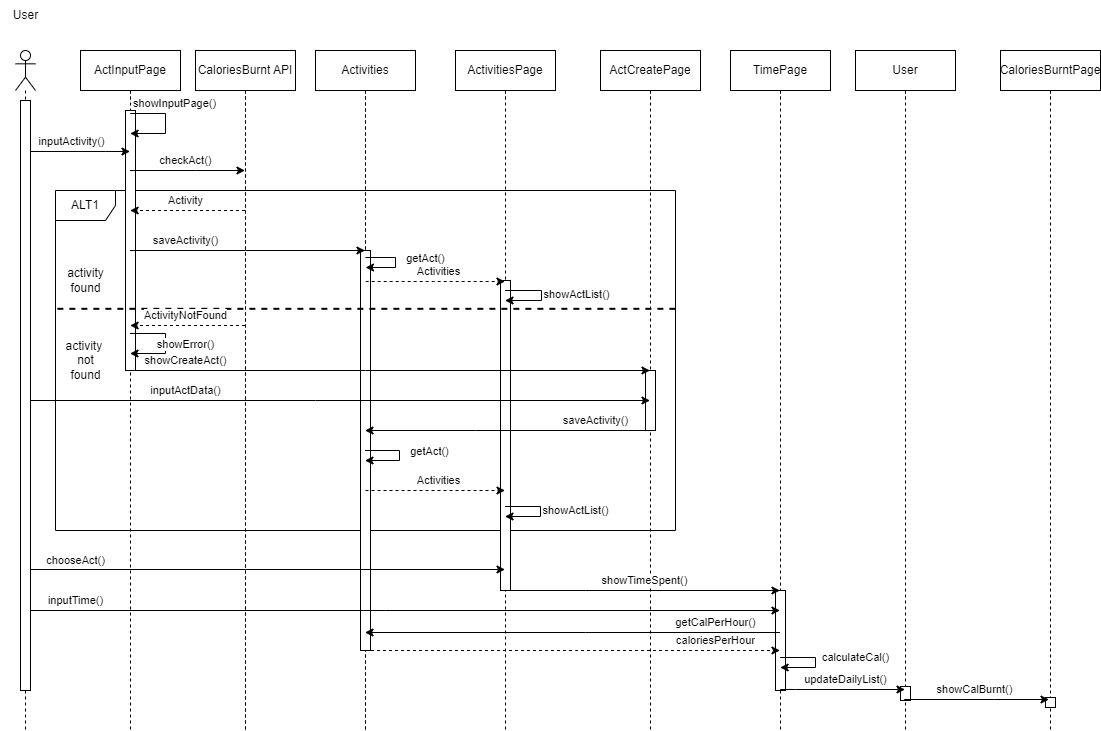

The diagram above was exported from draw.io. Its source (the exported page's mxGraphModel, read from the mxfile embedded in the PNG):
<mxGraphModel dx="1434" dy="2498" grid="1" gridSize="10" guides="1" tooltips="1" connect="1" arrows="1" fold="1" page="1" pageScale="1" pageWidth="1169" pageHeight="1654" math="0" shadow="0">
  <root>
    <mxCell id="0" />
    <mxCell id="1" parent="0" />
    <mxCell id="QZIYZ3LYBsorocGyn5Lz-6" value="" style="shape=umlLifeline;perimeter=lifelinePerimeter;whiteSpace=wrap;html=1;container=1;dropTarget=0;collapsible=0;recursiveResize=0;outlineConnect=0;portConstraint=eastwest;newEdgeStyle={&quot;edgeStyle&quot;:&quot;elbowEdgeStyle&quot;,&quot;elbow&quot;:&quot;vertical&quot;,&quot;curved&quot;:0,&quot;rounded&quot;:0};participant=umlBoundary;" parent="1" vertex="1">
      <mxGeometry x="680" y="-160" width="50" height="680" as="geometry" />
    </mxCell>
    <mxCell id="oDhjcNAifVPZRjG-flej-4" value="" style="html=1;points=[];perimeter=orthogonalPerimeter;" vertex="1" parent="1">
      <mxGeometry x="700" y="160" width="10" height="60" as="geometry" />
    </mxCell>
    <mxCell id="QZIYZ3LYBsorocGyn5Lz-31" value="ALT1" style="shape=umlFrame;whiteSpace=wrap;html=1;pointerEvents=0;" parent="1" vertex="1">
      <mxGeometry x="110" y="-20" width="620" height="340" as="geometry" />
    </mxCell>
    <mxCell id="QZIYZ3LYBsorocGyn5Lz-8" value="" style="shape=umlLifeline;perimeter=lifelinePerimeter;whiteSpace=wrap;html=1;container=1;dropTarget=0;collapsible=0;recursiveResize=0;outlineConnect=0;portConstraint=eastwest;newEdgeStyle={&quot;edgeStyle&quot;:&quot;elbowEdgeStyle&quot;,&quot;elbow&quot;:&quot;vertical&quot;,&quot;curved&quot;:0,&quot;rounded&quot;:0};participant=umlEntity;" parent="1" vertex="1">
      <mxGeometry x="400" y="-160" width="40" height="680" as="geometry" />
    </mxCell>
    <mxCell id="QZIYZ3LYBsorocGyn5Lz-7" value="" style="shape=umlLifeline;perimeter=lifelinePerimeter;whiteSpace=wrap;html=1;container=1;dropTarget=0;collapsible=0;recursiveResize=0;outlineConnect=0;portConstraint=eastwest;newEdgeStyle={&quot;edgeStyle&quot;:&quot;elbowEdgeStyle&quot;,&quot;elbow&quot;:&quot;vertical&quot;,&quot;curved&quot;:0,&quot;rounded&quot;:0};participant=umlEntity;" parent="1" vertex="1">
      <mxGeometry x="280" y="-160" width="40" height="680" as="geometry" />
    </mxCell>
    <mxCell id="QZIYZ3LYBsorocGyn5Lz-1" value="" style="shape=umlLifeline;perimeter=lifelinePerimeter;whiteSpace=wrap;html=1;container=1;dropTarget=0;collapsible=0;recursiveResize=0;outlineConnect=0;portConstraint=eastwest;newEdgeStyle={&quot;edgeStyle&quot;:&quot;elbowEdgeStyle&quot;,&quot;elbow&quot;:&quot;vertical&quot;,&quot;curved&quot;:0,&quot;rounded&quot;:0};participant=umlActor;" parent="1" vertex="1">
      <mxGeometry x="70" y="-160" width="20" height="680" as="geometry" />
    </mxCell>
    <mxCell id="QZIYZ3LYBsorocGyn5Lz-2" value="" style="shape=umlLifeline;perimeter=lifelinePerimeter;whiteSpace=wrap;html=1;container=1;dropTarget=0;collapsible=0;recursiveResize=0;outlineConnect=0;portConstraint=eastwest;newEdgeStyle={&quot;edgeStyle&quot;:&quot;elbowEdgeStyle&quot;,&quot;elbow&quot;:&quot;vertical&quot;,&quot;curved&quot;:0,&quot;rounded&quot;:0};participant=umlBoundary;" parent="1" vertex="1">
      <mxGeometry x="160" y="-160" width="50" height="680" as="geometry" />
    </mxCell>
    <mxCell id="QZIYZ3LYBsorocGyn5Lz-3" value="" style="shape=umlLifeline;perimeter=lifelinePerimeter;whiteSpace=wrap;html=1;container=1;dropTarget=0;collapsible=0;recursiveResize=0;outlineConnect=0;portConstraint=eastwest;newEdgeStyle={&quot;edgeStyle&quot;:&quot;elbowEdgeStyle&quot;,&quot;elbow&quot;:&quot;vertical&quot;,&quot;curved&quot;:0,&quot;rounded&quot;:0};participant=umlBoundary;" parent="1" vertex="1">
      <mxGeometry x="535" y="-160" width="50" height="680" as="geometry" />
    </mxCell>
    <mxCell id="QZIYZ3LYBsorocGyn5Lz-4" value="" style="shape=umlLifeline;perimeter=lifelinePerimeter;whiteSpace=wrap;html=1;container=1;dropTarget=0;collapsible=0;recursiveResize=0;outlineConnect=0;portConstraint=eastwest;newEdgeStyle={&quot;edgeStyle&quot;:&quot;elbowEdgeStyle&quot;,&quot;elbow&quot;:&quot;vertical&quot;,&quot;curved&quot;:0,&quot;rounded&quot;:0};participant=umlBoundary;" parent="1" vertex="1">
      <mxGeometry x="810" y="-160" width="50" height="680" as="geometry" />
    </mxCell>
    <mxCell id="QZIYZ3LYBsorocGyn5Lz-5" value="" style="shape=umlLifeline;perimeter=lifelinePerimeter;whiteSpace=wrap;html=1;container=1;dropTarget=0;collapsible=0;recursiveResize=0;outlineConnect=0;portConstraint=eastwest;newEdgeStyle={&quot;edgeStyle&quot;:&quot;elbowEdgeStyle&quot;,&quot;elbow&quot;:&quot;vertical&quot;,&quot;curved&quot;:0,&quot;rounded&quot;:0};participant=umlBoundary;" parent="1" vertex="1">
      <mxGeometry x="1080" y="-160" width="50" height="680" as="geometry" />
    </mxCell>
    <mxCell id="QZIYZ3LYBsorocGyn5Lz-9" value="" style="shape=umlLifeline;perimeter=lifelinePerimeter;whiteSpace=wrap;html=1;container=1;dropTarget=0;collapsible=0;recursiveResize=0;outlineConnect=0;portConstraint=eastwest;newEdgeStyle={&quot;edgeStyle&quot;:&quot;elbowEdgeStyle&quot;,&quot;elbow&quot;:&quot;vertical&quot;,&quot;curved&quot;:0,&quot;rounded&quot;:0};participant=umlEntity;" parent="1" vertex="1">
      <mxGeometry x="940" y="-160" width="40" height="680" as="geometry" />
    </mxCell>
    <mxCell id="Z3V1piuWUwUID0gFEobf-30" value="" style="shape=umlLifeline;perimeter=lifelinePerimeter;whiteSpace=wrap;html=1;container=1;dropTarget=0;collapsible=0;recursiveResize=0;outlineConnect=0;portConstraint=eastwest;newEdgeStyle={&quot;edgeStyle&quot;:&quot;elbowEdgeStyle&quot;,&quot;elbow&quot;:&quot;vertical&quot;,&quot;curved&quot;:0,&quot;rounded&quot;:0};participant=umlEntity;" parent="1" vertex="1">
      <mxGeometry x="400" y="-160" width="40" height="680" as="geometry" />
    </mxCell>
    <mxCell id="Z3V1piuWUwUID0gFEobf-31" value="" style="shape=umlLifeline;perimeter=lifelinePerimeter;whiteSpace=wrap;html=1;container=1;dropTarget=0;collapsible=0;recursiveResize=0;outlineConnect=0;portConstraint=eastwest;newEdgeStyle={&quot;edgeStyle&quot;:&quot;elbowEdgeStyle&quot;,&quot;elbow&quot;:&quot;vertical&quot;,&quot;curved&quot;:0,&quot;rounded&quot;:0};participant=umlEntity;" parent="1" vertex="1">
      <mxGeometry x="280" y="-160" width="40" height="680" as="geometry" />
    </mxCell>
    <mxCell id="Z3V1piuWUwUID0gFEobf-22" value="" style="html=1;points=[];perimeter=orthogonalPerimeter;" parent="1" vertex="1">
      <mxGeometry x="180" y="-100" width="10" height="260" as="geometry" />
    </mxCell>
    <mxCell id="Z3V1piuWUwUID0gFEobf-25" value="" style="html=1;points=[];perimeter=orthogonalPerimeter;" parent="1" vertex="1">
      <mxGeometry x="415" y="40" width="10" height="400" as="geometry" />
    </mxCell>
    <mxCell id="Z3V1piuWUwUID0gFEobf-26" value="" style="html=1;points=[];perimeter=orthogonalPerimeter;" parent="1" vertex="1">
      <mxGeometry x="555" y="70" width="10" height="310" as="geometry" />
    </mxCell>
    <mxCell id="Z3V1piuWUwUID0gFEobf-27" value="" style="html=1;points=[];perimeter=orthogonalPerimeter;" parent="1" vertex="1">
      <mxGeometry x="830" y="380" width="10" height="100" as="geometry" />
    </mxCell>
    <mxCell id="Z3V1piuWUwUID0gFEobf-28" value="" style="html=1;points=[];perimeter=orthogonalPerimeter;" parent="1" vertex="1">
      <mxGeometry x="955" y="476" width="10" height="14" as="geometry" />
    </mxCell>
    <mxCell id="Z3V1piuWUwUID0gFEobf-29" value="" style="html=1;points=[];perimeter=orthogonalPerimeter;" parent="1" vertex="1">
      <mxGeometry x="1100" y="487" width="10" height="10" as="geometry" />
    </mxCell>
    <mxCell id="QZIYZ3LYBsorocGyn5Lz-19" value="showInputPage()" style="endArrow=classic;html=1;rounded=0;" parent="1" edge="1">
      <mxGeometry x="-0.2817" y="14" width="50" height="50" relative="1" as="geometry">
        <mxPoint x="184.66666666666674" y="-97" as="sourcePoint" />
        <mxPoint x="184.66666666666674" y="-77" as="targetPoint" />
        <Array as="points">
          <mxPoint x="220" y="-97" />
          <mxPoint x="220" y="-77" />
        </Array>
        <mxPoint x="11" y="4" as="offset" />
      </mxGeometry>
    </mxCell>
    <mxCell id="QZIYZ3LYBsorocGyn5Lz-21" value="inputActivity()" style="endArrow=classic;html=1;rounded=0;" parent="1" edge="1">
      <mxGeometry x="-0.1217" y="10" width="50" height="50" relative="1" as="geometry">
        <mxPoint x="80.16666666666663" y="-59" as="sourcePoint" />
        <mxPoint x="184.50000000000023" y="-59" as="targetPoint" />
        <Array as="points">
          <mxPoint x="160" y="-59" />
        </Array>
        <mxPoint as="offset" />
      </mxGeometry>
    </mxCell>
    <mxCell id="QZIYZ3LYBsorocGyn5Lz-24" value="saveActivity()" style="endArrow=classic;html=1;rounded=0;" parent="1" source="QZIYZ3LYBsorocGyn5Lz-2" target="QZIYZ3LYBsorocGyn5Lz-8" edge="1">
      <mxGeometry x="-0.5311" y="10" width="50" height="50" relative="1" as="geometry">
        <mxPoint x="195.16666666666663" y="40" as="sourcePoint" />
        <mxPoint x="379.5" y="40" as="targetPoint" />
        <Array as="points">
          <mxPoint x="300" y="40" />
        </Array>
        <mxPoint as="offset" />
      </mxGeometry>
    </mxCell>
    <mxCell id="QZIYZ3LYBsorocGyn5Lz-25" value="Activities" style="endArrow=classic;html=1;rounded=0;dashed=1;" parent="1" edge="1">
      <mxGeometry x="0.0522" y="10" width="50" height="50" relative="1" as="geometry">
        <mxPoint x="420.16666666666663" y="71" as="sourcePoint" />
        <mxPoint x="559.5" y="71" as="targetPoint" />
        <Array as="points">
          <mxPoint x="488" y="71" />
        </Array>
        <mxPoint as="offset" />
      </mxGeometry>
    </mxCell>
    <mxCell id="QZIYZ3LYBsorocGyn5Lz-26" value="showError()" style="endArrow=classic;html=1;rounded=0;" parent="1" edge="1">
      <mxGeometry y="20" width="50" height="50" relative="1" as="geometry">
        <mxPoint x="184.5" y="123" as="sourcePoint" />
        <mxPoint x="184.5" y="143" as="targetPoint" />
        <Array as="points">
          <mxPoint x="220" y="123" />
          <mxPoint x="220" y="143" />
        </Array>
        <mxPoint as="offset" />
      </mxGeometry>
    </mxCell>
    <mxCell id="QZIYZ3LYBsorocGyn5Lz-27" value="showCreateAct()" style="endArrow=classic;html=1;rounded=0;" parent="1" source="QZIYZ3LYBsorocGyn5Lz-2" target="QZIYZ3LYBsorocGyn5Lz-6" edge="1">
      <mxGeometry x="-0.7883" y="10" width="50" height="50" relative="1" as="geometry">
        <mxPoint x="400" y="80" as="sourcePoint" />
        <mxPoint x="450" y="30" as="targetPoint" />
        <Array as="points">
          <mxPoint x="420" y="160" />
        </Array>
        <mxPoint as="offset" />
      </mxGeometry>
    </mxCell>
    <mxCell id="QZIYZ3LYBsorocGyn5Lz-28" value="inputActData()" style="endArrow=classic;html=1;rounded=0;" parent="1" source="QZIYZ3LYBsorocGyn5Lz-1" target="QZIYZ3LYBsorocGyn5Lz-6" edge="1">
      <mxGeometry x="-0.4876" y="10" width="50" height="50" relative="1" as="geometry">
        <mxPoint x="340" y="80" as="sourcePoint" />
        <mxPoint x="390" y="30" as="targetPoint" />
        <Array as="points">
          <mxPoint x="370" y="190" />
        </Array>
        <mxPoint as="offset" />
      </mxGeometry>
    </mxCell>
    <mxCell id="QZIYZ3LYBsorocGyn5Lz-29" value="saveActivity()" style="endArrow=classic;html=1;rounded=0;" parent="1" source="QZIYZ3LYBsorocGyn5Lz-6" target="QZIYZ3LYBsorocGyn5Lz-8" edge="1">
      <mxGeometry x="-0.6168" y="-10" width="50" height="50" relative="1" as="geometry">
        <mxPoint x="340" y="80" as="sourcePoint" />
        <mxPoint x="390" y="30" as="targetPoint" />
        <Array as="points">
          <mxPoint x="530" y="220" />
        </Array>
        <mxPoint as="offset" />
      </mxGeometry>
    </mxCell>
    <mxCell id="QZIYZ3LYBsorocGyn5Lz-30" value="Activities" style="endArrow=classic;html=1;rounded=0;dashed=1;" parent="1" edge="1">
      <mxGeometry x="0.0522" y="10" width="50" height="50" relative="1" as="geometry">
        <mxPoint x="420.02380952380963" y="280" as="sourcePoint" />
        <mxPoint x="559.4999999999998" y="280" as="targetPoint" />
        <Array as="points">
          <mxPoint x="450" y="280" />
        </Array>
        <mxPoint as="offset" />
      </mxGeometry>
    </mxCell>
    <mxCell id="QZIYZ3LYBsorocGyn5Lz-32" value="activity&lt;br&gt;found" style="text;html=1;align=center;verticalAlign=middle;resizable=0;points=[];autosize=1;strokeColor=none;fillColor=none;" parent="1" vertex="1">
      <mxGeometry x="110" y="50" width="60" height="40" as="geometry" />
    </mxCell>
    <mxCell id="QZIYZ3LYBsorocGyn5Lz-34" value="activity&amp;nbsp;&lt;br&gt;not&lt;br&gt;found" style="text;html=1;align=center;verticalAlign=middle;resizable=0;points=[];autosize=1;strokeColor=none;fillColor=none;" parent="1" vertex="1">
      <mxGeometry x="110" y="120" width="60" height="60" as="geometry" />
    </mxCell>
    <mxCell id="QZIYZ3LYBsorocGyn5Lz-38" value="showTimeSpent()" style="endArrow=classic;html=1;rounded=0;" parent="1" edge="1">
      <mxGeometry x="0.0034" y="10" width="50" height="50" relative="1" as="geometry">
        <mxPoint x="560.0238095238096" y="380" as="sourcePoint" />
        <mxPoint x="834.4999999999998" y="380" as="targetPoint" />
        <Array as="points">
          <mxPoint x="640" y="380" />
        </Array>
        <mxPoint x="1" as="offset" />
      </mxGeometry>
    </mxCell>
    <mxCell id="QZIYZ3LYBsorocGyn5Lz-39" value="inputTime()" style="endArrow=classic;html=1;rounded=0;" parent="1" edge="1">
      <mxGeometry x="-0.8675" y="10" width="50" height="50" relative="1" as="geometry">
        <mxPoint x="80.02380952380952" y="400" as="sourcePoint" />
        <mxPoint x="834.4999999999998" y="400" as="targetPoint" />
        <Array as="points">
          <mxPoint x="440" y="400" />
        </Array>
        <mxPoint as="offset" />
      </mxGeometry>
    </mxCell>
    <mxCell id="QZIYZ3LYBsorocGyn5Lz-40" value="calculateCal()" style="endArrow=classic;html=1;rounded=0;" parent="1" edge="1">
      <mxGeometry x="-0.124" y="40" width="50" height="50" relative="1" as="geometry">
        <mxPoint x="834.6666666666665" y="447" as="sourcePoint" />
        <mxPoint x="834.6666666666665" y="457" as="targetPoint" />
        <Array as="points">
          <mxPoint x="870" y="447" />
          <mxPoint x="870" y="457" />
        </Array>
        <mxPoint as="offset" />
      </mxGeometry>
    </mxCell>
    <mxCell id="QZIYZ3LYBsorocGyn5Lz-41" value="updateDailyList()" style="endArrow=classic;html=1;rounded=0;" parent="1" edge="1">
      <mxGeometry x="0.044" y="10" width="50" height="50" relative="1" as="geometry">
        <mxPoint x="834.6666666666667" y="479" as="sourcePoint" />
        <mxPoint x="959.5" y="479" as="targetPoint" />
        <Array as="points">
          <mxPoint x="850" y="479" />
        </Array>
        <mxPoint as="offset" />
      </mxGeometry>
    </mxCell>
    <mxCell id="QZIYZ3LYBsorocGyn5Lz-43" value="chooseAct()" style="endArrow=classic;html=1;rounded=0;" parent="1" edge="1">
      <mxGeometry x="-0.7914" y="9" width="50" height="50" relative="1" as="geometry">
        <mxPoint x="80.02380952380952" y="359" as="sourcePoint" />
        <mxPoint x="559.4999999999998" y="359" as="targetPoint" />
        <Array as="points">
          <mxPoint x="300" y="359" />
        </Array>
        <mxPoint as="offset" />
      </mxGeometry>
    </mxCell>
    <mxCell id="65j7R0SpNHJ1hAa1SZ_v-1" value="User" style="text;html=1;align=center;verticalAlign=middle;resizable=0;points=[];autosize=1;strokeColor=none;fillColor=none;" parent="1" vertex="1">
      <mxGeometry x="55" y="-210" width="50" height="30" as="geometry" />
    </mxCell>
    <mxCell id="Z3V1piuWUwUID0gFEobf-5" value="getAct()" style="endArrow=classic;html=1;rounded=0;" parent="1" edge="1">
      <mxGeometry x="-0.1144" y="30" width="50" height="50" relative="1" as="geometry">
        <mxPoint x="420.02380952380963" y="47" as="sourcePoint" />
        <mxPoint x="420.02380952380963" y="57" as="targetPoint" />
        <Array as="points">
          <mxPoint x="450" y="47" />
          <mxPoint x="450" y="57" />
        </Array>
        <mxPoint as="offset" />
      </mxGeometry>
    </mxCell>
    <mxCell id="Z3V1piuWUwUID0gFEobf-6" value="getAct()" style="endArrow=classic;html=1;rounded=0;" parent="1" source="QZIYZ3LYBsorocGyn5Lz-8" target="QZIYZ3LYBsorocGyn5Lz-8" edge="1">
      <mxGeometry x="-0.1144" y="30" width="50" height="50" relative="1" as="geometry">
        <mxPoint x="424.02380952380963" y="240" as="sourcePoint" />
        <mxPoint x="424.02380952380963" y="250" as="targetPoint" />
        <Array as="points">
          <mxPoint x="454" y="240" />
          <mxPoint x="454" y="250" />
        </Array>
        <mxPoint as="offset" />
      </mxGeometry>
    </mxCell>
    <mxCell id="Z3V1piuWUwUID0gFEobf-7" value="showActList()" style="endArrow=classic;html=1;rounded=0;" parent="1" source="QZIYZ3LYBsorocGyn5Lz-3" target="QZIYZ3LYBsorocGyn5Lz-3" edge="1">
      <mxGeometry x="-0.0251" y="35" width="50" height="50" relative="1" as="geometry">
        <mxPoint x="561.0238095238096" y="296" as="sourcePoint" />
        <mxPoint x="561.0238095238096" y="306" as="targetPoint" />
        <Array as="points">
          <mxPoint x="595" y="296" />
          <mxPoint x="595" y="306" />
        </Array>
        <mxPoint as="offset" />
      </mxGeometry>
    </mxCell>
    <mxCell id="Z3V1piuWUwUID0gFEobf-8" value="showActList()" style="endArrow=classic;html=1;rounded=0;" parent="1" source="QZIYZ3LYBsorocGyn5Lz-3" target="QZIYZ3LYBsorocGyn5Lz-3" edge="1">
      <mxGeometry x="-0.0251" y="35" width="50" height="50" relative="1" as="geometry">
        <mxPoint x="561.1666666666667" y="80" as="sourcePoint" />
        <mxPoint x="561.1666666666667" y="90" as="targetPoint" />
        <Array as="points">
          <mxPoint x="596" y="80" />
          <mxPoint x="596" y="90" />
        </Array>
        <mxPoint as="offset" />
      </mxGeometry>
    </mxCell>
    <mxCell id="Z3V1piuWUwUID0gFEobf-10" value="showCalBurnt()" style="endArrow=classic;html=1;rounded=0;" parent="1" edge="1">
      <mxGeometry x="-0.0288" y="10" width="50" height="50" relative="1" as="geometry">
        <mxPoint x="958.666666666667" y="489" as="sourcePoint" />
        <mxPoint x="1103.5000000000005" y="489" as="targetPoint" />
        <Array as="points">
          <mxPoint x="1049" y="489" />
        </Array>
        <mxPoint as="offset" />
      </mxGeometry>
    </mxCell>
    <mxCell id="Z3V1piuWUwUID0gFEobf-11" value="ActInputPage" style="shape=umlLifeline;perimeter=lifelinePerimeter;whiteSpace=wrap;html=1;container=1;collapsible=0;recursiveResize=0;outlineConnect=0;" parent="1" vertex="1">
      <mxGeometry x="135" y="-160" width="100" height="50" as="geometry" />
    </mxCell>
    <mxCell id="Z3V1piuWUwUID0gFEobf-12" value="CaloriesBurnt API" style="shape=umlLifeline;perimeter=lifelinePerimeter;whiteSpace=wrap;html=1;container=1;collapsible=0;recursiveResize=0;outlineConnect=0;" parent="1" vertex="1">
      <mxGeometry x="250" y="-160" width="100" height="50" as="geometry" />
    </mxCell>
    <mxCell id="Z3V1piuWUwUID0gFEobf-13" value="Activities" style="shape=umlLifeline;perimeter=lifelinePerimeter;whiteSpace=wrap;html=1;container=1;collapsible=0;recursiveResize=0;outlineConnect=0;" parent="1" vertex="1">
      <mxGeometry x="370" y="-160" width="100" height="50" as="geometry" />
    </mxCell>
    <mxCell id="Z3V1piuWUwUID0gFEobf-14" value="ActivitiesPage" style="shape=umlLifeline;perimeter=lifelinePerimeter;whiteSpace=wrap;html=1;container=1;collapsible=0;recursiveResize=0;outlineConnect=0;" parent="1" vertex="1">
      <mxGeometry x="510" y="-160" width="100" height="50" as="geometry" />
    </mxCell>
    <mxCell id="Z3V1piuWUwUID0gFEobf-15" value="ActCreatePage" style="shape=umlLifeline;perimeter=lifelinePerimeter;whiteSpace=wrap;html=1;container=1;collapsible=0;recursiveResize=0;outlineConnect=0;" parent="1" vertex="1">
      <mxGeometry x="655" y="-160" width="100" height="50" as="geometry" />
    </mxCell>
    <mxCell id="Z3V1piuWUwUID0gFEobf-16" value="User" style="shape=umlLifeline;perimeter=lifelinePerimeter;whiteSpace=wrap;html=1;container=1;collapsible=0;recursiveResize=0;outlineConnect=0;" parent="1" vertex="1">
      <mxGeometry x="910" y="-160" width="100" height="50" as="geometry" />
    </mxCell>
    <mxCell id="Z3V1piuWUwUID0gFEobf-17" value="TimePage" style="shape=umlLifeline;perimeter=lifelinePerimeter;whiteSpace=wrap;html=1;container=1;collapsible=0;recursiveResize=0;outlineConnect=0;" parent="1" vertex="1">
      <mxGeometry x="785" y="-160" width="100" height="50" as="geometry" />
    </mxCell>
    <mxCell id="Z3V1piuWUwUID0gFEobf-18" value="CaloriesBurntPage" style="shape=umlLifeline;perimeter=lifelinePerimeter;whiteSpace=wrap;html=1;container=1;collapsible=0;recursiveResize=0;outlineConnect=0;" parent="1" vertex="1">
      <mxGeometry x="1055" y="-160" width="100" height="50" as="geometry" />
    </mxCell>
    <mxCell id="Z3V1piuWUwUID0gFEobf-21" value="" style="html=1;points=[];perimeter=orthogonalPerimeter;" parent="1" vertex="1">
      <mxGeometry x="75" y="-110" width="10" height="590" as="geometry" />
    </mxCell>
    <mxCell id="k6cHiU7ADm3e1CIxDsZa-1" value="" style="endArrow=none;dashed=1;html=1;rounded=0;exitX=0.003;exitY=0.348;exitDx=0;exitDy=0;exitPerimeter=0;entryX=1.003;entryY=0.348;entryDx=0;entryDy=0;entryPerimeter=0;strokeWidth=2;" parent="1" source="QZIYZ3LYBsorocGyn5Lz-31" target="QZIYZ3LYBsorocGyn5Lz-31" edge="1">
      <mxGeometry width="50" height="50" relative="1" as="geometry">
        <mxPoint x="330" y="140" as="sourcePoint" />
        <mxPoint x="380" y="90" as="targetPoint" />
      </mxGeometry>
    </mxCell>
    <mxCell id="oDhjcNAifVPZRjG-flej-1" value="checkAct()" style="endArrow=classic;html=1;rounded=0;" edge="1" parent="1" source="QZIYZ3LYBsorocGyn5Lz-2" target="Z3V1piuWUwUID0gFEobf-31">
      <mxGeometry x="-0.0363" y="10" width="50" height="50" relative="1" as="geometry">
        <mxPoint x="230" y="-30" as="sourcePoint" />
        <mxPoint x="280" y="-80" as="targetPoint" />
        <Array as="points">
          <mxPoint x="250" y="-40" />
        </Array>
        <mxPoint as="offset" />
      </mxGeometry>
    </mxCell>
    <mxCell id="oDhjcNAifVPZRjG-flej-2" value="Activity" style="endArrow=classic;html=1;rounded=0;dashed=1;" edge="1" parent="1">
      <mxGeometry x="0.0363" y="-10" width="50" height="50" relative="1" as="geometry">
        <mxPoint x="299.5000000000002" as="sourcePoint" />
        <mxPoint x="184.66666666666674" as="targetPoint" />
        <Array as="points">
          <mxPoint x="260" />
        </Array>
        <mxPoint as="offset" />
      </mxGeometry>
    </mxCell>
    <mxCell id="oDhjcNAifVPZRjG-flej-3" value="ActivityNotFound" style="endArrow=classic;html=1;rounded=0;dashed=1;" edge="1" parent="1">
      <mxGeometry x="0.0363" y="-10" width="50" height="50" relative="1" as="geometry">
        <mxPoint x="299.5000000000002" y="115" as="sourcePoint" />
        <mxPoint x="184.66666666666674" y="115" as="targetPoint" />
        <Array as="points">
          <mxPoint x="260" y="115" />
        </Array>
        <mxPoint as="offset" />
      </mxGeometry>
    </mxCell>
    <mxCell id="oDhjcNAifVPZRjG-flej-5" value="getCalPerHour()" style="endArrow=classic;html=1;rounded=0;" edge="1" parent="1">
      <mxGeometry x="-0.689" y="-10" width="50" height="50" relative="1" as="geometry">
        <mxPoint x="834.5" y="422" as="sourcePoint" />
        <mxPoint x="419.5" y="422" as="targetPoint" />
        <Array as="points">
          <mxPoint x="640" y="422" />
        </Array>
        <mxPoint as="offset" />
      </mxGeometry>
    </mxCell>
    <mxCell id="oDhjcNAifVPZRjG-flej-6" value="caloriesPerHour" style="endArrow=classic;html=1;rounded=0;dashed=1;" edge="1" parent="1">
      <mxGeometry x="0.689" y="10" width="50" height="50" relative="1" as="geometry">
        <mxPoint x="419.5" y="440" as="sourcePoint" />
        <mxPoint x="834.5" y="440" as="targetPoint" />
        <Array as="points">
          <mxPoint x="630" y="440" />
        </Array>
        <mxPoint as="offset" />
      </mxGeometry>
    </mxCell>
  </root>
</mxGraphModel>